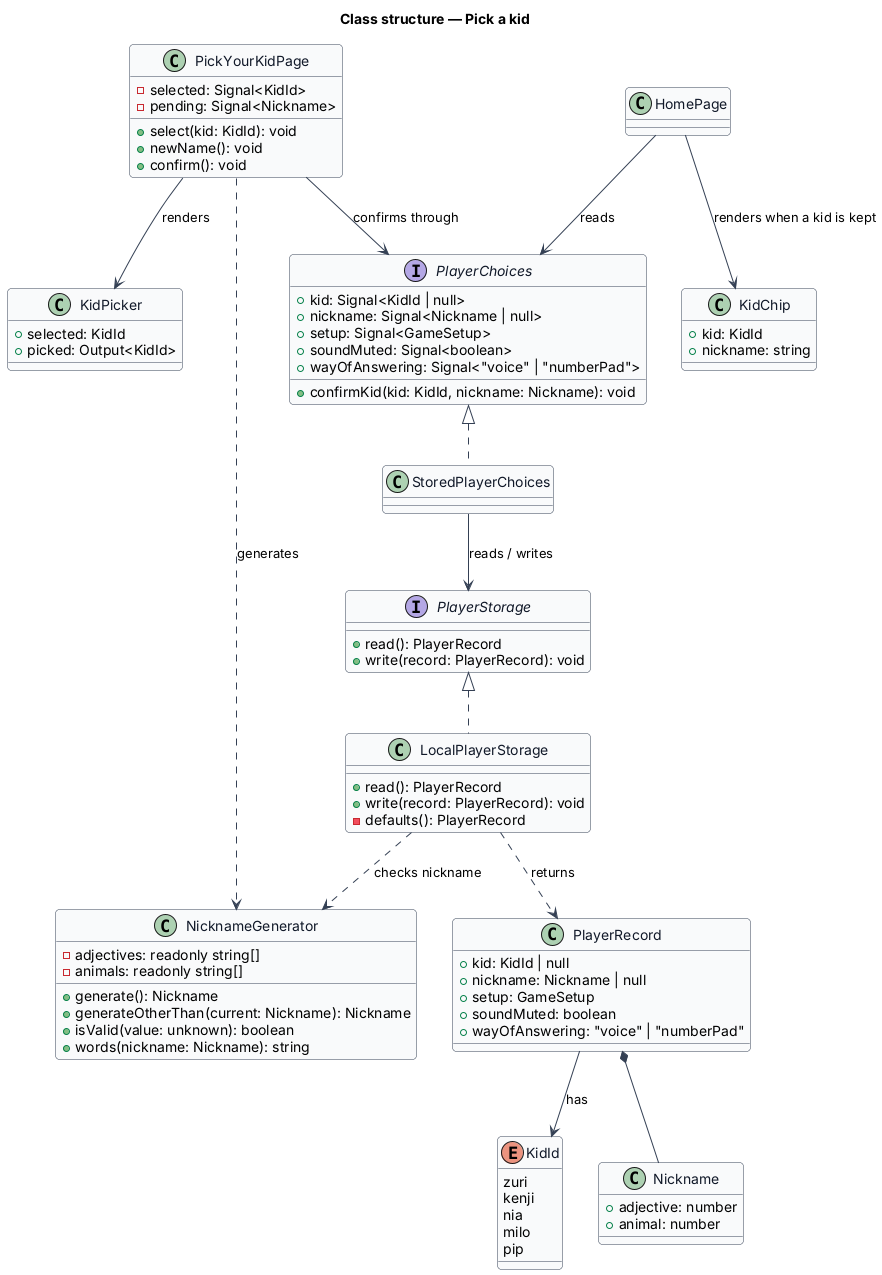

The diagram above was rendered by PlantUML. Its source (embedded in the PNG):
@startuml
' --- shared skin header ---
skinparam backgroundColor #FFFFFF
skinparam shadowing false
skinparam roundcorner 8
skinparam defaultFontName Arial
skinparam ArrowColor #344054
skinparam class {
  BorderColor #344054
  FontColor #101828
  BackgroundColor #F9FAFB
}
' --------------------------
title Class structure — Pick a kid

enum KidId {
  zuri
  kenji
  nia
  milo
  pip
}

class Nickname {
  +adjective: number
  +animal: number
}

class PlayerRecord {
  +kid: KidId | null
  +nickname: Nickname | null
  +setup: GameSetup
  +soundMuted: boolean
  +wayOfAnswering: "voice" | "numberPad"
}

interface PlayerStorage {
  +read(): PlayerRecord
  +write(record: PlayerRecord): void
}

class LocalPlayerStorage {
  +read(): PlayerRecord
  +write(record: PlayerRecord): void
  -defaults(): PlayerRecord
}

class NicknameGenerator {
  -adjectives: readonly string[]
  -animals: readonly string[]
  +generate(): Nickname
  +generateOtherThan(current: Nickname): Nickname
  +isValid(value: unknown): boolean
  +words(nickname: Nickname): string
}

interface PlayerChoices {
  +kid: Signal<KidId | null>
  +nickname: Signal<Nickname | null>
  +setup: Signal<GameSetup>
  +soundMuted: Signal<boolean>
  +wayOfAnswering: Signal<"voice" | "numberPad">
  +confirmKid(kid: KidId, nickname: Nickname): void
}

class StoredPlayerChoices

class PickYourKidPage {
  -selected: Signal<KidId>
  -pending: Signal<Nickname>
  +select(kid: KidId): void
  +newName(): void
  +confirm(): void
}

class KidPicker {
  +selected: KidId
  +picked: Output<KidId>
}

class KidChip {
  +kid: KidId
  +nickname: string
}

class HomePage

PlayerStorage <|.. LocalPlayerStorage
PlayerChoices <|.. StoredPlayerChoices
PlayerRecord *-- Nickname
PlayerRecord --> KidId : has
StoredPlayerChoices --> PlayerStorage : reads / writes
LocalPlayerStorage ..> NicknameGenerator : checks nickname
LocalPlayerStorage ..> PlayerRecord : returns
PickYourKidPage --> PlayerChoices : confirms through
PickYourKidPage ..> NicknameGenerator : generates
PickYourKidPage --> KidPicker : renders
HomePage --> PlayerChoices : reads
HomePage --> KidChip : renders when a kid is kept
@enduml